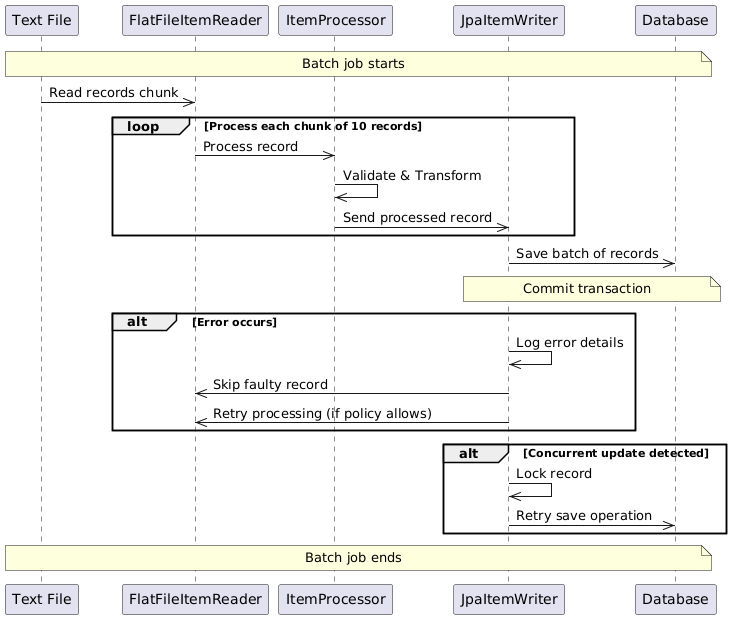

The diagram above was rendered by PlantUML. Its source (embedded in the PNG):
@startuml
/'sequenceDiagram'/
    participant File as "Text File"
    participant Reader as "FlatFileItemReader"
    participant Processor as "ItemProcessor"
    participant Writer as "JpaItemWriter"
    participant DB as "Database"
    
    Note over File,DB: Batch job starts
    File->>Reader: Read records chunk
    loop Process each chunk of 10 records
        Reader->>Processor: Process record
        Processor->>Processor: Validate & Transform
        Processor->>Writer: Send processed record
    end
    Writer->>DB: Save batch of records
    Note over Writer,DB: Commit transaction
    
    alt Error occurs
        Writer->>Writer: Log error details
        Writer->>Reader: Skip faulty record
        Writer->>Reader: Retry processing (if policy allows)
    end
    
    alt Concurrent update detected
        Writer->>Writer: Lock record
        Writer->>DB: Retry save operation
    end
    Note over File,DB: Batch job ends
@enduml